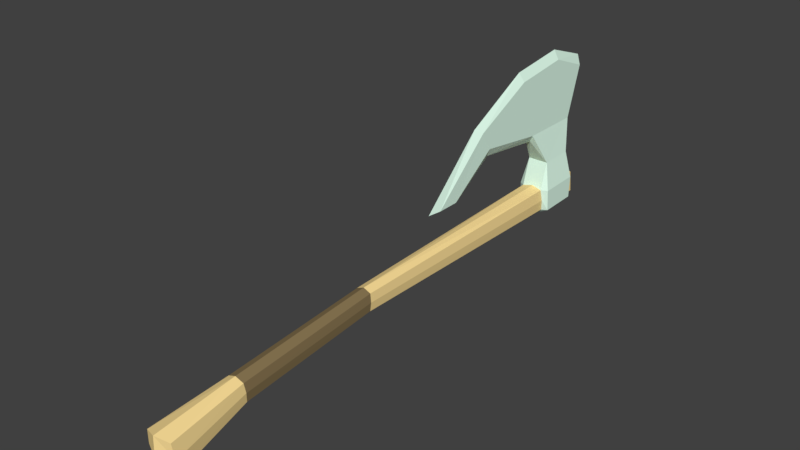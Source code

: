 # Source: Start1hAxe01.blend  (saved by Blender 2.78.0; exported with 4.5.12 LTS)
import bpy
from mathutils import Matrix  # noqa: F401  (used for matrix-valued properties, if any)

bpy.ops.wm.read_factory_settings(use_empty=True)
scene = bpy.context.scene
scene.name = 'Scene'

# ---- collections
col_collection_1 = bpy.data.collections.new('Collection 1'); scene.collection.children.link(col_collection_1)

# ---- materials (node trees are filled in below, after node groups)
mat_metal10 = bpy.data.materials.new('Metal10')
mat_metal10.alpha_threshold = 0.0
mat_metal10.use_transparent_shadow = False
mat_metal10.diffuse_color = (0.7586, 1.0, 0.8524, 1.0)
mat_metal10.roughness = 0.5
mat_wood10 = bpy.data.materials.new('Wood10')
mat_wood10.alpha_threshold = 0.0
mat_wood10.use_transparent_shadow = False
mat_wood10.diffuse_color = (1.0, 0.754, 0.3227, 1.0)
mat_wood10.roughness = 0.5
mat_leather10 = bpy.data.materials.new('Leather10')
mat_leather10.alpha_threshold = 0.0
mat_leather10.use_transparent_shadow = False
mat_leather10.diffuse_color = (0.25, 0.1809, 0.08648, 1.0)
mat_leather10.roughness = 0.5

# ---- material node trees

# ---- world
world_world = bpy.data.worlds.new('World'); scene.world = world_world
world_world.color = (0.05088, 0.05088, 0.05088)
world_world.use_sun_shadow = False
world_world.sun_shadow_jitter_overblur = 0.0
world_world.cycles.sampling_method = 'MANUAL'

# ---- meshes
me_plane = bpy.data.meshes.new('Plane')
me_plane.from_pydata([(0.02391, 0.8886, -0.002544), (0.02391, 0.8826, 0.04751), (0.01886, -0.1676, 0.007725), (0.03021, -0.3417, -0.01219), (0.03019, -0.3275, -0.07939), (0.017, 0.1705, 0.03457), (0.01879, -0.1626, -0.03453), (0.01687, 0.1698, -0.005049), (0.02391, 0.763, -0.006301), (0.02391, 0.87, 0.04831), (0.02391, 0.7554, 0.0454), (0.02391, 0.7747, 0.1077), (0.02391, 0.8539, 0.1101), (0.01087, 0.873, 0.1852), (0.01084, 0.7289, 0.1846), (0.01108, 0.8153, 0.3396), (0.01104, 0.683, 0.3231), (0.01105, 0.9097, 0.3032), (0.005998, 0.4027, 0.1199), (0.00676, 0.4546, 0.1208), (0.03736, 0.8604, 0.04689), (0.03736, 0.7649, 0.04405), (0.03736, 0.8578, -0.003502), (0.03736, 0.769, -0.006124), (0.03496, -0.3383, -0.0466), (0.01912, 0.1701, 0.01479), (0.02153, -0.1651, -0.01337), (0.02677, 0.7587, 0.01865), (0.02391, 0.8638, -0.003326), (0.01091, 0.538, 0.2508), (0.01085, 0.5646, 0.2072), (3.964e-08, 0.8892, 0.05517), (-1.75e-08, -0.353, -0.004318), (3.714e-08, 0.8963, -0.009126), (-2.017e-08, -0.3349, -0.09106), (7.656e-09, 0.1704, 0.04172), (-8.356e-09, -0.1689, 0.01526), (-1.053e-08, -0.1613, -0.04198), (5.287e-09, 0.1699, -0.01203), (3.083e-08, 0.7581, -0.01515), (3.368e-08, 0.7572, 0.05094), (4.05e-08, 0.8539, 0.1101), (3.692e-08, 0.7747, 0.1077), (3.869e-08, 0.8685, 0.05417), (3.582e-08, 0.869, -0.01197), (4.462e-08, 0.873, 0.1852), (5.263e-08, 0.9165, 0.325), (3.806e-08, 0.7357, 0.1667), (3.259e-08, 0.5219, 0.2613), (2.547e-08, 0.4737, 0.1212), (3.098e-08, 0.7736, -0.02739), (3.46e-08, 0.8542, -0.02501), (-0.02391, 0.8886, -0.002544), (-0.02391, 0.8826, 0.04751), (-0.01886, -0.1676, 0.007725), (-0.03021, -0.3417, -0.01219), (-0.03019, -0.3275, -0.07939), (-0.017, 0.1705, 0.03457), (-0.01879, -0.1626, -0.03453), (-0.01687, 0.1698, -0.005049), (-0.02391, 0.763, -0.006301), (-0.02391, 0.87, 0.04831), (-0.02391, 0.7554, 0.0454), (-0.02391, 0.7747, 0.1077), (-0.02391, 0.8539, 0.1101), (-0.01087, 0.873, 0.1852), (-0.01084, 0.7289, 0.1846), (-0.01108, 0.8153, 0.3396), (-0.01104, 0.683, 0.3231), (-0.01105, 0.9097, 0.3032), (3.146e-08, 0.5711, 0.1861), (-0.005998, 0.4027, 0.1199), (-0.00676, 0.4546, 0.1208), (-0.03736, 0.8604, 0.04689), (-0.03736, 0.7649, 0.04405), (-1.948e-08, -0.3549, -0.05012), (-0.03736, 0.8578, -0.003502), (-0.03736, 0.769, -0.006124), (-0.03496, -0.3383, -0.0466), (-0.01912, 0.1701, 0.01479), (-0.02153, -0.1651, -0.01337), (-0.02677, 0.7587, 0.01865), (-0.02391, 0.8638, -0.003326), (4.973e-08, 0.8142, 0.361), (4.303e-08, 0.678, 0.344), (-0.01091, 0.538, 0.2508), (-0.01085, 0.5646, 0.2072), (1.782e-08, 0.3724, 0.1193)], [], [(11, 10, 21), (9, 12, 20), (27, 8, 23), (21, 20, 12, 11), (26, 24, 4, 6), (35, 36, 2, 5), (38, 39, 8, 7), (28, 9, 20, 22), (11, 12, 13, 14), (14, 13, 15, 16), (15, 13, 17), (29, 16, 84, 48), (18, 29, 48, 87), (37, 38, 7, 6), (5, 25, 27, 10), (34, 37, 6, 4), (5, 2, 26, 25), (45, 46, 17, 13), (42, 40, 10, 11), (43, 41, 12, 9), (50, 51, 22, 23), (39, 50, 23, 8), (33, 31, 1, 0), (31, 43, 9, 1), (51, 44, 28, 22), (35, 5, 10, 40), (36, 32, 3, 2), (75, 34, 4, 24), (41, 45, 13, 12), (44, 33, 0, 28), (47, 42, 11, 14), (32, 75, 24, 3), (1, 9, 28, 0), (26, 6, 7, 25), (27, 25, 7, 8), (2, 3, 24, 26), (20, 21, 23, 22), (10, 27, 23, 21), (16, 15, 83, 84), (15, 17, 46, 83), (14, 30, 70, 47), (30, 19, 49, 70), (29, 18, 19, 30), (19, 18, 87, 49), (16, 29, 30, 14), (63, 74, 62), (61, 73, 64), (81, 77, 60), (74, 63, 64, 73), (80, 58, 56, 78), (35, 57, 54, 36), (38, 59, 60, 39), (82, 76, 73, 61), (63, 66, 65, 64), (66, 68, 67, 65), (67, 69, 65), (85, 48, 84, 68), (71, 87, 48, 85), (37, 58, 59, 38), (57, 62, 81, 79), (34, 56, 58, 37), (57, 79, 80, 54), (45, 65, 69, 46), (42, 63, 62, 40), (43, 61, 64, 41), (50, 77, 76, 51), (39, 60, 77, 50), (33, 52, 53, 31), (31, 53, 61, 43), (51, 76, 82, 44), (35, 40, 62, 57), (36, 54, 55, 32), (75, 78, 56, 34), (41, 64, 65, 45), (44, 82, 52, 33), (47, 66, 63, 42), (32, 55, 78, 75), (53, 52, 82, 61), (80, 79, 59, 58), (81, 60, 59, 79), (54, 80, 78, 55), (73, 76, 77, 74), (62, 74, 77, 81), (68, 84, 83, 67), (67, 83, 46, 69), (66, 47, 70, 86), (86, 70, 49, 72), (85, 86, 72, 71), (72, 49, 87, 71), (68, 66, 86, 85)])
me_plane.polygons.foreach_set('material_index', [0, 0, 0, 0, 1, 2, 1, 0, 0, 0, 0, 0, 0, 2, 1, 1, 2, 0, 0, 0, 0, 0, 1, 1, 0, 1, 1, 1, 0, 1, 0, 1, 1, 2, 1, 1, 0, 0, 0, 0, 0, 0, 0, 0, 0, 0, 0, 0, 0, 1, 2, 1, 0, 0, 0, 0, 0, 0, 2, 1, 1, 2, 0, 0, 0, 0, 0, 1, 1, 0, 1, 1, 1, 0, 1, 0, 1, 1, 2, 1, 1, 0, 0, 0, 0, 0, 0, 0, 0, 0])
me_plane.materials.append(mat_metal10)
me_plane.materials.append(mat_wood10)
me_plane.materials.append(mat_leather10)
me_plane.use_remesh_preserve_volume = False
me_plane.use_remesh_preserve_attributes = False
me_plane.use_mirror_vertex_groups = False
me_plane.update()

# ---- objects
ob_start1haxe01 = bpy.data.objects.new('Start1hAxe01', me_plane)

# ---- transforms, parenting, visibility, modifiers, constraints
ob_start1haxe01.location = (0.0, 0.0, 0.0)
ob_start1haxe01.lineart.crease_threshold = 0.0

# ---- collection membership
col_collection_1.objects.link(ob_start1haxe01)

# ---- scene / render settings (as saved in the file)
scene.frame_start = 1; scene.frame_end = 250; scene.frame_set(2)
scene.render.engine = 'BLENDER_EEVEE_NEXT'
scene.render.resolution_percentage = 50
scene.render.dither_intensity = 0.0
scene.cycles.use_denoising = False
scene.cycles.samples = 128
scene.cycles.sampling_pattern = 'TABULATED_SOBOL'
scene.cycles.light_sampling_threshold = 0.0
scene.cycles.use_adaptive_sampling = False
scene.cycles.use_light_tree = False
scene.cycles.blur_glossy = 0.0
scene.cycles.sample_clamp_indirect = 0.0
scene.view_settings.view_transform = 'Standard'
bpy.context.view_layer.update()

# ---- added for rendering (the .blend has no active camera and no usable light): camera, sun
cam_auto = bpy.data.cameras.new('AutoCamera')
cam_auto.lens = 50.0
cam_auto.sensor_width = 36.0
cam_auto.clip_end = 1000.0
ob_auto_camera = bpy.data.objects.new('AutoCamera', cam_auto)
scene.collection.objects.link(ob_auto_camera)
ob_auto_camera.location = (1.2504, -1.21971, 1.1353)
ob_auto_camera.rotation_euler = (1.09748, -7.21219e-08, 0.694738)
scene.camera = ob_auto_camera
light_auto_sun = bpy.data.lights.new('AutoSun', 'SUN')
light_auto_sun.energy = 3.0
light_auto_sun.angle = 0.0523599
ob_auto_sun = bpy.data.objects.new('AutoSun', light_auto_sun)
scene.collection.objects.link(ob_auto_sun)
ob_auto_sun.rotation_euler = (0.872665, 0.174533, 0.523599)
bpy.context.view_layer.update()
